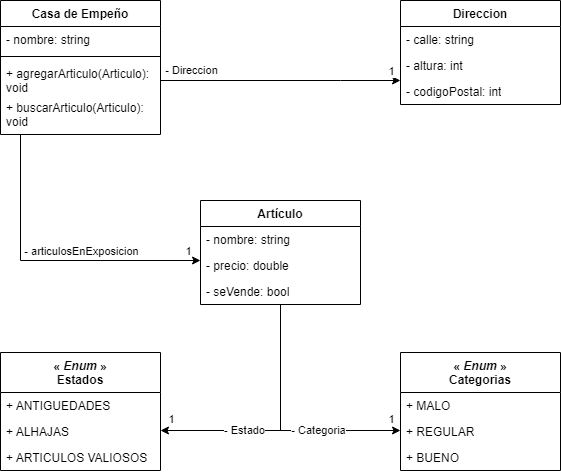

The diagram above was exported from draw.io. Its source (the exported page's mxGraphModel, read from the mxfile embedded in the PNG):
<mxGraphModel dx="1290" dy="542" grid="1" gridSize="10" guides="1" tooltips="1" connect="1" arrows="1" fold="1" page="1" pageScale="1" pageWidth="827" pageHeight="1169" math="0" shadow="0">
  <root>
    <mxCell id="WIyWlLk6GJQsqaUBKTNV-0" />
    <mxCell id="WIyWlLk6GJQsqaUBKTNV-1" parent="WIyWlLk6GJQsqaUBKTNV-0" />
    <mxCell id="7esYZdzc-juD3Zn1ACxJ-45" style="edgeStyle=orthogonalEdgeStyle;rounded=0;orthogonalLoop=1;jettySize=auto;html=1;" parent="WIyWlLk6GJQsqaUBKTNV-1" source="7esYZdzc-juD3Zn1ACxJ-0" target="7esYZdzc-juD3Zn1ACxJ-10" edge="1">
      <mxGeometry relative="1" as="geometry">
        <Array as="points">
          <mxPoint x="540" y="120" />
          <mxPoint x="540" y="120" />
        </Array>
      </mxGeometry>
    </mxCell>
    <mxCell id="7esYZdzc-juD3Zn1ACxJ-46" value="- Direccion" style="edgeLabel;html=1;align=center;verticalAlign=middle;resizable=0;points=[];" parent="7esYZdzc-juD3Zn1ACxJ-45" connectable="0" vertex="1">
      <mxGeometry x="-0.5233" y="-3" relative="1" as="geometry">
        <mxPoint x="-27" y="-14" as="offset" />
      </mxGeometry>
    </mxCell>
    <mxCell id="7esYZdzc-juD3Zn1ACxJ-48" value="1" style="edgeLabel;html=1;align=center;verticalAlign=middle;resizable=0;points=[];" parent="7esYZdzc-juD3Zn1ACxJ-45" connectable="0" vertex="1">
      <mxGeometry x="0.4365" y="-2" relative="1" as="geometry">
        <mxPoint x="58" y="-12" as="offset" />
      </mxGeometry>
    </mxCell>
    <mxCell id="7esYZdzc-juD3Zn1ACxJ-49" style="edgeStyle=orthogonalEdgeStyle;rounded=0;orthogonalLoop=1;jettySize=auto;html=1;" parent="WIyWlLk6GJQsqaUBKTNV-1" source="7esYZdzc-juD3Zn1ACxJ-0" target="7esYZdzc-juD3Zn1ACxJ-17" edge="1">
      <mxGeometry relative="1" as="geometry">
        <Array as="points">
          <mxPoint x="220" y="300" />
        </Array>
      </mxGeometry>
    </mxCell>
    <mxCell id="7esYZdzc-juD3Zn1ACxJ-50" value="- articulosEnExposicion" style="edgeLabel;html=1;align=center;verticalAlign=middle;resizable=0;points=[];" parent="7esYZdzc-juD3Zn1ACxJ-49" connectable="0" vertex="1">
      <mxGeometry x="0.282" y="2" relative="1" as="geometry">
        <mxPoint x="-10" y="-8" as="offset" />
      </mxGeometry>
    </mxCell>
    <mxCell id="7esYZdzc-juD3Zn1ACxJ-51" value="1" style="edgeLabel;html=1;align=center;verticalAlign=middle;resizable=0;points=[];" parent="7esYZdzc-juD3Zn1ACxJ-49" connectable="0" vertex="1">
      <mxGeometry x="0.9141" y="-2" relative="1" as="geometry">
        <mxPoint y="-12" as="offset" />
      </mxGeometry>
    </mxCell>
    <mxCell id="7esYZdzc-juD3Zn1ACxJ-0" value="Casa de Empeño" style="swimlane;fontStyle=1;align=center;verticalAlign=top;childLayout=stackLayout;horizontal=1;startSize=26;horizontalStack=0;resizeParent=1;resizeParentMax=0;resizeLast=0;collapsible=1;marginBottom=0;whiteSpace=wrap;html=1;" parent="WIyWlLk6GJQsqaUBKTNV-1" vertex="1">
      <mxGeometry x="200" y="40" width="160" height="134" as="geometry" />
    </mxCell>
    <mxCell id="7esYZdzc-juD3Zn1ACxJ-1" value="- nombre: string" style="text;strokeColor=none;fillColor=none;align=left;verticalAlign=top;spacingLeft=4;spacingRight=4;overflow=hidden;rotatable=0;points=[[0,0.5],[1,0.5]];portConstraint=eastwest;whiteSpace=wrap;html=1;" parent="7esYZdzc-juD3Zn1ACxJ-0" vertex="1">
      <mxGeometry y="26" width="160" height="26" as="geometry" />
    </mxCell>
    <mxCell id="7esYZdzc-juD3Zn1ACxJ-2" value="" style="line;strokeWidth=1;fillColor=none;align=left;verticalAlign=middle;spacingTop=-1;spacingLeft=3;spacingRight=3;rotatable=0;labelPosition=right;points=[];portConstraint=eastwest;strokeColor=inherit;" parent="7esYZdzc-juD3Zn1ACxJ-0" vertex="1">
      <mxGeometry y="52" width="160" height="8" as="geometry" />
    </mxCell>
    <mxCell id="7esYZdzc-juD3Zn1ACxJ-3" value="+ agregarArticulo(Articulo): void" style="text;strokeColor=none;fillColor=none;align=left;verticalAlign=top;spacingLeft=4;spacingRight=4;overflow=hidden;rotatable=0;points=[[0,0.5],[1,0.5]];portConstraint=eastwest;whiteSpace=wrap;html=1;" parent="7esYZdzc-juD3Zn1ACxJ-0" vertex="1">
      <mxGeometry y="60" width="160" height="34" as="geometry" />
    </mxCell>
    <mxCell id="7esYZdzc-juD3Zn1ACxJ-35" value="+ buscarArticulo(Articulo): void" style="text;strokeColor=none;fillColor=none;align=left;verticalAlign=top;spacingLeft=4;spacingRight=4;overflow=hidden;rotatable=0;points=[[0,0.5],[1,0.5]];portConstraint=eastwest;whiteSpace=wrap;html=1;" parent="7esYZdzc-juD3Zn1ACxJ-0" vertex="1">
      <mxGeometry y="94" width="160" height="40" as="geometry" />
    </mxCell>
    <mxCell id="7esYZdzc-juD3Zn1ACxJ-10" value="Direccion" style="swimlane;fontStyle=1;align=center;verticalAlign=top;childLayout=stackLayout;horizontal=1;startSize=26;horizontalStack=0;resizeParent=1;resizeParentMax=0;resizeLast=0;collapsible=1;marginBottom=0;whiteSpace=wrap;html=1;" parent="WIyWlLk6GJQsqaUBKTNV-1" vertex="1">
      <mxGeometry x="600" y="40" width="160" height="104" as="geometry" />
    </mxCell>
    <mxCell id="7esYZdzc-juD3Zn1ACxJ-11" value="- calle: string" style="text;strokeColor=none;fillColor=none;align=left;verticalAlign=top;spacingLeft=4;spacingRight=4;overflow=hidden;rotatable=0;points=[[0,0.5],[1,0.5]];portConstraint=eastwest;whiteSpace=wrap;html=1;" parent="7esYZdzc-juD3Zn1ACxJ-10" vertex="1">
      <mxGeometry y="26" width="160" height="26" as="geometry" />
    </mxCell>
    <mxCell id="7esYZdzc-juD3Zn1ACxJ-15" value="- altura: int" style="text;strokeColor=none;fillColor=none;align=left;verticalAlign=top;spacingLeft=4;spacingRight=4;overflow=hidden;rotatable=0;points=[[0,0.5],[1,0.5]];portConstraint=eastwest;whiteSpace=wrap;html=1;" parent="7esYZdzc-juD3Zn1ACxJ-10" vertex="1">
      <mxGeometry y="52" width="160" height="26" as="geometry" />
    </mxCell>
    <mxCell id="7esYZdzc-juD3Zn1ACxJ-14" value="- codigoPostal: int" style="text;strokeColor=none;fillColor=none;align=left;verticalAlign=top;spacingLeft=4;spacingRight=4;overflow=hidden;rotatable=0;points=[[0,0.5],[1,0.5]];portConstraint=eastwest;whiteSpace=wrap;html=1;" parent="7esYZdzc-juD3Zn1ACxJ-10" vertex="1">
      <mxGeometry y="78" width="160" height="26" as="geometry" />
    </mxCell>
    <mxCell id="7esYZdzc-juD3Zn1ACxJ-40" style="edgeStyle=orthogonalEdgeStyle;rounded=0;orthogonalLoop=1;jettySize=auto;html=1;" parent="WIyWlLk6GJQsqaUBKTNV-1" source="7esYZdzc-juD3Zn1ACxJ-17" target="7esYZdzc-juD3Zn1ACxJ-23" edge="1">
      <mxGeometry relative="1" as="geometry">
        <Array as="points">
          <mxPoint x="480" y="470" />
        </Array>
      </mxGeometry>
    </mxCell>
    <mxCell id="7esYZdzc-juD3Zn1ACxJ-42" value="1" style="edgeLabel;html=1;align=center;verticalAlign=middle;resizable=0;points=[];" parent="7esYZdzc-juD3Zn1ACxJ-40" connectable="0" vertex="1">
      <mxGeometry x="0.7311" y="3" relative="1" as="geometry">
        <mxPoint x="-23" y="-15" as="offset" />
      </mxGeometry>
    </mxCell>
    <mxCell id="7esYZdzc-juD3Zn1ACxJ-44" value="- Estado" style="edgeLabel;html=1;align=center;verticalAlign=middle;resizable=0;points=[];" parent="7esYZdzc-juD3Zn1ACxJ-40" connectable="0" vertex="1">
      <mxGeometry x="0.2602" y="-1" relative="1" as="geometry">
        <mxPoint x="-8" as="offset" />
      </mxGeometry>
    </mxCell>
    <mxCell id="7esYZdzc-juD3Zn1ACxJ-17" value="Artículo" style="swimlane;fontStyle=1;align=center;verticalAlign=top;childLayout=stackLayout;horizontal=1;startSize=26;horizontalStack=0;resizeParent=1;resizeParentMax=0;resizeLast=0;collapsible=1;marginBottom=0;whiteSpace=wrap;html=1;" parent="WIyWlLk6GJQsqaUBKTNV-1" vertex="1">
      <mxGeometry x="400" y="240" width="160" height="104" as="geometry" />
    </mxCell>
    <mxCell id="7esYZdzc-juD3Zn1ACxJ-18" value="- nombre: string" style="text;strokeColor=none;fillColor=none;align=left;verticalAlign=top;spacingLeft=4;spacingRight=4;overflow=hidden;rotatable=0;points=[[0,0.5],[1,0.5]];portConstraint=eastwest;whiteSpace=wrap;html=1;" parent="7esYZdzc-juD3Zn1ACxJ-17" vertex="1">
      <mxGeometry y="26" width="160" height="26" as="geometry" />
    </mxCell>
    <mxCell id="7esYZdzc-juD3Zn1ACxJ-21" value="- precio: double" style="text;strokeColor=none;fillColor=none;align=left;verticalAlign=top;spacingLeft=4;spacingRight=4;overflow=hidden;rotatable=0;points=[[0,0.5],[1,0.5]];portConstraint=eastwest;whiteSpace=wrap;html=1;" parent="7esYZdzc-juD3Zn1ACxJ-17" vertex="1">
      <mxGeometry y="52" width="160" height="26" as="geometry" />
    </mxCell>
    <mxCell id="7esYZdzc-juD3Zn1ACxJ-22" value="- seVende: bool" style="text;strokeColor=none;fillColor=none;align=left;verticalAlign=top;spacingLeft=4;spacingRight=4;overflow=hidden;rotatable=0;points=[[0,0.5],[1,0.5]];portConstraint=eastwest;whiteSpace=wrap;html=1;" parent="7esYZdzc-juD3Zn1ACxJ-17" vertex="1">
      <mxGeometry y="78" width="160" height="26" as="geometry" />
    </mxCell>
    <mxCell id="7esYZdzc-juD3Zn1ACxJ-23" value="«&amp;nbsp;&lt;i style=&quot;border-color: var(--border-color);&quot;&gt;Enum&lt;/i&gt;&amp;nbsp;»&lt;br&gt;Estados" style="swimlane;fontStyle=1;align=center;verticalAlign=top;childLayout=stackLayout;horizontal=1;startSize=40;horizontalStack=0;resizeParent=1;resizeParentMax=0;resizeLast=0;collapsible=1;marginBottom=0;whiteSpace=wrap;html=1;" parent="WIyWlLk6GJQsqaUBKTNV-1" vertex="1">
      <mxGeometry x="200" y="392" width="160" height="118" as="geometry" />
    </mxCell>
    <mxCell id="7esYZdzc-juD3Zn1ACxJ-24" value="+ ANTIGUEDADES" style="text;strokeColor=none;fillColor=none;align=left;verticalAlign=top;spacingLeft=4;spacingRight=4;overflow=hidden;rotatable=0;points=[[0,0.5],[1,0.5]];portConstraint=eastwest;whiteSpace=wrap;html=1;" parent="7esYZdzc-juD3Zn1ACxJ-23" vertex="1">
      <mxGeometry y="40" width="160" height="26" as="geometry" />
    </mxCell>
    <mxCell id="7esYZdzc-juD3Zn1ACxJ-25" value="+ ALHAJAS" style="text;strokeColor=none;fillColor=none;align=left;verticalAlign=top;spacingLeft=4;spacingRight=4;overflow=hidden;rotatable=0;points=[[0,0.5],[1,0.5]];portConstraint=eastwest;whiteSpace=wrap;html=1;" parent="7esYZdzc-juD3Zn1ACxJ-23" vertex="1">
      <mxGeometry y="66" width="160" height="26" as="geometry" />
    </mxCell>
    <mxCell id="7esYZdzc-juD3Zn1ACxJ-26" value="+ ARTICULOS VALIOSOS" style="text;strokeColor=none;fillColor=none;align=left;verticalAlign=top;spacingLeft=4;spacingRight=4;overflow=hidden;rotatable=0;points=[[0,0.5],[1,0.5]];portConstraint=eastwest;whiteSpace=wrap;html=1;" parent="7esYZdzc-juD3Zn1ACxJ-23" vertex="1">
      <mxGeometry y="92" width="160" height="26" as="geometry" />
    </mxCell>
    <mxCell id="7esYZdzc-juD3Zn1ACxJ-29" value="« &lt;i&gt;Enum&lt;/i&gt; »&lt;br&gt;Categorias" style="swimlane;fontStyle=1;align=center;verticalAlign=top;childLayout=stackLayout;horizontal=1;startSize=40;horizontalStack=0;resizeParent=1;resizeParentMax=0;resizeLast=0;collapsible=1;marginBottom=0;whiteSpace=wrap;html=1;" parent="WIyWlLk6GJQsqaUBKTNV-1" vertex="1">
      <mxGeometry x="600" y="392" width="160" height="118" as="geometry" />
    </mxCell>
    <mxCell id="7esYZdzc-juD3Zn1ACxJ-30" value="+ MALO" style="text;strokeColor=none;fillColor=none;align=left;verticalAlign=top;spacingLeft=4;spacingRight=4;overflow=hidden;rotatable=0;points=[[0,0.5],[1,0.5]];portConstraint=eastwest;whiteSpace=wrap;html=1;" parent="7esYZdzc-juD3Zn1ACxJ-29" vertex="1">
      <mxGeometry y="40" width="160" height="26" as="geometry" />
    </mxCell>
    <mxCell id="7esYZdzc-juD3Zn1ACxJ-31" value="+ REGULAR" style="text;strokeColor=none;fillColor=none;align=left;verticalAlign=top;spacingLeft=4;spacingRight=4;overflow=hidden;rotatable=0;points=[[0,0.5],[1,0.5]];portConstraint=eastwest;whiteSpace=wrap;html=1;" parent="7esYZdzc-juD3Zn1ACxJ-29" vertex="1">
      <mxGeometry y="66" width="160" height="26" as="geometry" />
    </mxCell>
    <mxCell id="7esYZdzc-juD3Zn1ACxJ-32" value="+ BUENO" style="text;strokeColor=none;fillColor=none;align=left;verticalAlign=top;spacingLeft=4;spacingRight=4;overflow=hidden;rotatable=0;points=[[0,0.5],[1,0.5]];portConstraint=eastwest;whiteSpace=wrap;html=1;" parent="7esYZdzc-juD3Zn1ACxJ-29" vertex="1">
      <mxGeometry y="92" width="160" height="26" as="geometry" />
    </mxCell>
    <mxCell id="7esYZdzc-juD3Zn1ACxJ-39" style="edgeStyle=orthogonalEdgeStyle;rounded=0;orthogonalLoop=1;jettySize=auto;html=1;" parent="WIyWlLk6GJQsqaUBKTNV-1" source="7esYZdzc-juD3Zn1ACxJ-22" target="7esYZdzc-juD3Zn1ACxJ-29" edge="1">
      <mxGeometry relative="1" as="geometry">
        <Array as="points">
          <mxPoint x="480" y="470" />
        </Array>
      </mxGeometry>
    </mxCell>
    <mxCell id="7esYZdzc-juD3Zn1ACxJ-41" value="1" style="edgeLabel;html=1;align=center;verticalAlign=middle;resizable=0;points=[];" parent="7esYZdzc-juD3Zn1ACxJ-39" connectable="0" vertex="1">
      <mxGeometry x="0.6017" y="1" relative="1" as="geometry">
        <mxPoint x="39" y="-11" as="offset" />
      </mxGeometry>
    </mxCell>
    <mxCell id="7esYZdzc-juD3Zn1ACxJ-43" value="- Categoria" style="edgeLabel;html=1;align=center;verticalAlign=middle;resizable=0;points=[];" parent="7esYZdzc-juD3Zn1ACxJ-39" connectable="0" vertex="1">
      <mxGeometry x="0.2654" relative="1" as="geometry">
        <mxPoint x="7" y="-1" as="offset" />
      </mxGeometry>
    </mxCell>
  </root>
</mxGraphModel>